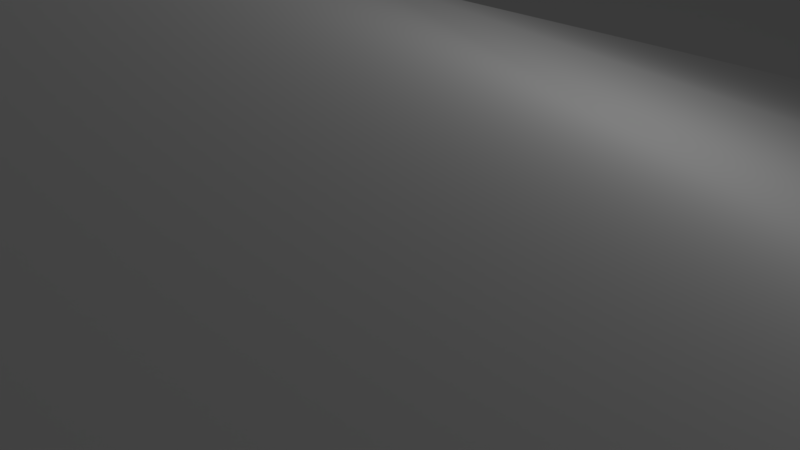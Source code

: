 # Source: collisionTerrain.blend  (saved by Blender 2.79.0; exported with 4.5.12 LTS)
import bpy
from mathutils import Matrix  # noqa: F401  (used for matrix-valued properties, if any)

bpy.ops.wm.read_factory_settings(use_empty=True)
scene = bpy.context.scene
scene.name = 'Scene'

# ---- collections
col_collection_1 = bpy.data.collections.new('Collection 1'); scene.collection.children.link(col_collection_1)

# ---- world
world_world = bpy.data.worlds.new('World'); scene.world = world_world
world_world.color = (0.05088, 0.05088, 0.05088)
world_world.use_sun_shadow = False
world_world.sun_shadow_jitter_overblur = 0.0
world_world.cycles.sampling_method = 'MANUAL'

# ---- cameras
cam_camera = bpy.data.cameras.new('Camera')
cam_camera.clip_end = 100.0
cam_camera.lens = 35.0
cam_camera.sensor_width = 32.0
cam_camera.sensor_height = 18.0
cam_camera.ortho_scale = 7.314
cam_camera.dof.focus_distance = 0.0
cam_camera.dof.aperture_fstop = 128.0

# ---- lights
light_lamp = bpy.data.lights.new('Lamp', 'POINT')
light_lamp.transmission_factor = 0.0
light_lamp.cutoff_distance = 30.0
light_lamp.energy = 100.0
light_lamp.shadow_buffer_clip_start = 1.001
light_lamp.shadow_soft_size = 0.1
light_lamp.shadow_maximum_resolution = 0.006
light_lamp.use_absolute_resolution = True

# ---- meshes
me_plane = bpy.data.meshes.new('Plane')
me_plane.from_pydata([(-80.0, -80.0, -0.8557), (80.0, -80.0, -0.8557), (-80.0, 80.0, -0.8557), (80.0, 80.0, 0.2391), (-80.0, 60.0, 0.3281), (-80.0, 40.0, 1.77), (-80.0, 20.0, 0.3281), (-80.0, 0.0, -0.8557), (-80.0, -20.0, -0.8557), (-80.0, -40.0, -0.8323), (-80.0, -60.0, -0.8557), (-60.0, -80.0, -0.8557), (-40.0, -80.0, -0.8323), (-20.0, -80.0, -1.297), (0.0, -80.0, -1.787), (20.0, -80.0, -3.221), (40.0, -80.0, -5.036), (60.0, -80.0, -2.762), (80.0, -60.0, 0.1453), (80.0, -40.0, 1.402), (80.0, -20.0, 0.1866), (80.0, 0.0, -0.8773), (80.0, 20.0, -0.8557), (80.0, 40.0, 0.2391), (80.0, 60.0, 1.516), (60.0, 80.0, 1.516), (40.0, 80.0, 0.2391), (20.0, 80.0, -0.8937), (0.0, 80.0, -0.8557), (-20.0, 80.0, -0.8557), (-40.0, 80.0, -0.8179), (-60.0, 80.0, -0.8345), (-60.0, -60.0, 0.2373), (-60.0, -40.0, 1.512), (-60.0, -20.0, 0.2373), (-60.0, 0.0, -0.8345), (-60.0, 20.0, 3.542), (-60.0, 40.0, 7.954), (-60.0, 60.0, 3.542), (-40.0, -60.0, 1.503), (-40.0, -40.0, 3.63), (-40.0, -20.0, 1.555), (-40.0, 0.0, -0.7946), (-40.0, 20.0, 4.192), (-40.0, 40.0, 8.935), (-40.0, 60.0, 4.192), (-20.0, -60.0, 0.8122), (-20.0, -40.0, 6.465), (-20.0, -20.0, 6.072), (-20.0, 0.0, 1.139), (-20.0, 20.0, 0.909), (-20.0, 40.0, 2.963), (-20.0, 60.0, 0.909), (0.0, -60.0, 0.6035), (0.0, -40.0, 8.964), (0.0, -20.0, 10.55), (0.0, 0.0, 3.483), (0.0, 20.0, -2.591), (0.0, 40.0, -4.67), (0.0, 60.0, -2.634), (20.0, -60.0, -4.648), (20.0, -40.0, 2.117), (20.0, -20.0, 4.069), (20.0, 0.0, -1.076), (20.0, 20.0, -5.712), (20.0, 40.0, -8.099), (20.0, 60.0, -4.684), (40.0, -60.0, -7.699), (40.0, -40.0, -2.776), (40.0, -20.0, -2.012), (40.0, 0.0, -4.977), (40.0, 20.0, -4.806), (40.0, 40.0, -3.627), (40.0, 60.0, -0.239), (60.0, -60.0, -2.775), (60.0, -40.0, 1.502), (60.0, -20.0, 0.3871), (60.0, 0.0, -3.026), (60.0, 20.0, -1.844), (60.0, 40.0, 1.481), (60.0, 60.0, 3.605)], [], [(80, 24, 3, 25), (4, 38, 31, 2), (38, 45, 30, 31), (45, 52, 29, 30), (52, 59, 28, 29), (59, 66, 27, 28), (66, 73, 26, 27), (73, 80, 25, 26), (0, 11, 32, 10), (10, 32, 33, 9), (9, 33, 34, 8), (8, 34, 35, 7), (7, 35, 36, 6), (6, 36, 37, 5), (5, 37, 38, 4), (11, 12, 39, 32), (32, 39, 40, 33), (33, 40, 41, 34), (34, 41, 42, 35), (35, 42, 43, 36), (36, 43, 44, 37), (37, 44, 45, 38), (12, 13, 46, 39), (39, 46, 47, 40), (40, 47, 48, 41), (41, 48, 49, 42), (42, 49, 50, 43), (43, 50, 51, 44), (44, 51, 52, 45), (13, 14, 53, 46), (46, 53, 54, 47), (47, 54, 55, 48), (48, 55, 56, 49), (49, 56, 57, 50), (50, 57, 58, 51), (51, 58, 59, 52), (14, 15, 60, 53), (53, 60, 61, 54), (54, 61, 62, 55), (55, 62, 63, 56), (56, 63, 64, 57), (57, 64, 65, 58), (58, 65, 66, 59), (15, 16, 67, 60), (60, 67, 68, 61), (61, 68, 69, 62), (62, 69, 70, 63), (63, 70, 71, 64), (64, 71, 72, 65), (65, 72, 73, 66), (16, 17, 74, 67), (67, 74, 75, 68), (68, 75, 76, 69), (69, 76, 77, 70), (70, 77, 78, 71), (71, 78, 79, 72), (72, 79, 80, 73), (17, 1, 18, 74), (74, 18, 19, 75), (75, 19, 20, 76), (76, 20, 21, 77), (77, 21, 22, 78), (78, 22, 23, 79), (79, 23, 24, 80)])
me_plane.polygons.foreach_set('use_smooth', [True] * 64)
me_plane.use_remesh_preserve_volume = False
me_plane.use_remesh_preserve_attributes = False
me_plane.use_mirror_vertex_groups = False
me_plane.update()

# ---- objects
ob_plane = bpy.data.objects.new('Plane', me_plane)
ob_lamp = bpy.data.objects.new('Lamp', light_lamp)
ob_camera = bpy.data.objects.new('Camera', cam_camera)

# ---- transforms, parenting, visibility, modifiers, constraints
ob_plane.location = (0.0, 0.0, 0.0)
ob_plane.lineart.crease_threshold = 0.0
ob_lamp.location = (4.076, 1.005, 5.904)
ob_lamp.rotation_euler = (0.6503, 0.05522, 1.866)
ob_lamp.lock_rotations_4d = False
ob_lamp.empty_display_type = 'ARROWS'
ob_lamp.color = (0.0, 0.0, 0.0, 0.0)
ob_lamp.lineart.crease_threshold = 0.0
ob_camera.location = (7.481, -6.508, 5.344)
ob_camera.rotation_euler = (1.109, 0.0, 0.8149)
ob_camera.lock_rotations_4d = False
ob_camera.empty_display_type = 'ARROWS'
ob_camera.color = (0.0, 0.0, 0.0, 0.0)
ob_camera.display_type = 'WIRE'
ob_camera.lineart.crease_threshold = 0.0

# ---- collection membership
col_collection_1.objects.link(ob_plane)
col_collection_1.objects.link(ob_lamp)
col_collection_1.objects.link(ob_camera)

# ---- scene / render settings (as saved in the file)
scene.camera = ob_camera
scene.frame_start = 1; scene.frame_end = 250; scene.frame_set(3)
scene.render.engine = 'BLENDER_EEVEE_NEXT'
scene.render.resolution_percentage = 50
scene.render.dither_intensity = 0.0
scene.cycles.use_denoising = False
scene.cycles.samples = 128
scene.cycles.sampling_pattern = 'TABULATED_SOBOL'
scene.cycles.use_adaptive_sampling = False
scene.cycles.use_light_tree = False
scene.cycles.blur_glossy = 0.0
scene.cycles.sample_clamp_indirect = 0.0
scene.view_settings.view_transform = 'Standard'
bpy.context.view_layer.update()
